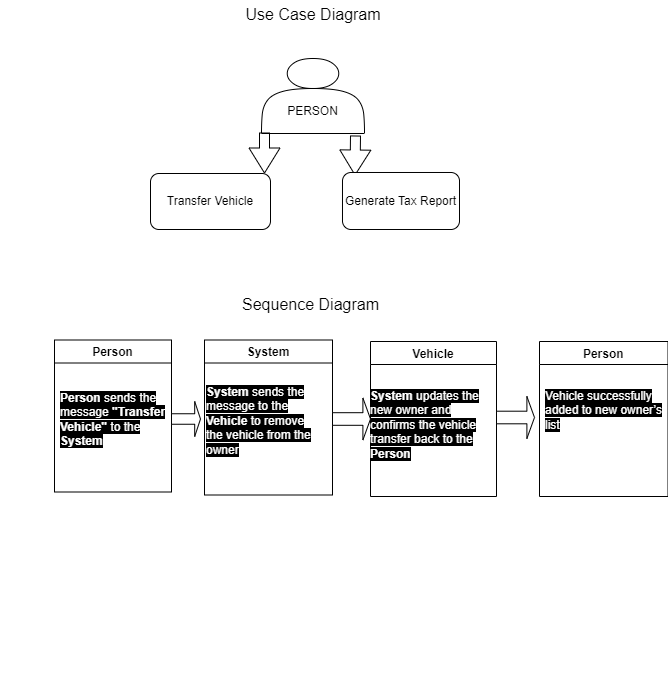

The diagram above was exported from draw.io. Its source (the exported page's mxGraphModel, read from the mxfile embedded in the PNG):
<mxGraphModel dx="1096" dy="972" grid="0" gridSize="10" guides="1" tooltips="1" connect="1" arrows="1" fold="1" page="0" pageScale="1" pageWidth="827" pageHeight="1169" math="0" shadow="0">
  <root>
    <mxCell id="0" />
    <mxCell id="1" parent="0" />
    <mxCell id="tEgqjGc7Ai5m5UfWLTVi-7" value="&lt;div&gt;&lt;br&gt;&lt;/div&gt;&lt;div&gt;&lt;br&gt;&lt;/div&gt;PERSON&lt;div&gt;&lt;/div&gt;" style="shape=actor;whiteSpace=wrap;html=1;" vertex="1" parent="1">
      <mxGeometry x="227" y="48" width="103" height="75" as="geometry" />
    </mxCell>
    <mxCell id="tEgqjGc7Ai5m5UfWLTVi-8" value="" style="shape=flexArrow;endArrow=classic;html=1;rounded=0;fontSize=12;startSize=8;endSize=8;curved=1;entryX=0.95;entryY=0;entryDx=0;entryDy=0;entryPerimeter=0;" edge="1" parent="1" target="tEgqjGc7Ai5m5UfWLTVi-10">
      <mxGeometry width="50" height="50" relative="1" as="geometry">
        <mxPoint x="230" y="122" as="sourcePoint" />
        <mxPoint x="156.2918399372304" y="150.45384615384614" as="targetPoint" />
      </mxGeometry>
    </mxCell>
    <mxCell id="tEgqjGc7Ai5m5UfWLTVi-9" value="" style="shape=flexArrow;endArrow=classic;html=1;rounded=0;fontSize=12;startSize=8;endSize=8;curved=1;entryX=0.107;entryY=0.053;entryDx=0;entryDy=0;entryPerimeter=0;" edge="1" parent="1" target="tEgqjGc7Ai5m5UfWLTVi-11">
      <mxGeometry width="50" height="50" relative="1" as="geometry">
        <mxPoint x="321" y="125" as="sourcePoint" />
        <mxPoint x="379.4099999999998" y="154.05384615384614" as="targetPoint" />
      </mxGeometry>
    </mxCell>
    <mxCell id="tEgqjGc7Ai5m5UfWLTVi-10" value="Transfer Vehicle" style="rounded=1;whiteSpace=wrap;html=1;" vertex="1" parent="1">
      <mxGeometry x="116" y="163" width="120" height="56" as="geometry" />
    </mxCell>
    <mxCell id="tEgqjGc7Ai5m5UfWLTVi-11" value="Generate Tax Report" style="rounded=1;whiteSpace=wrap;html=1;" vertex="1" parent="1">
      <mxGeometry x="308" y="162" width="117" height="57" as="geometry" />
    </mxCell>
    <mxCell id="tEgqjGc7Ai5m5UfWLTVi-29" value="Person" style="swimlane;strokeColor=#000000;" vertex="1" parent="1">
      <mxGeometry x="20" y="329.5" width="117" height="152" as="geometry" />
    </mxCell>
    <mxCell id="tEgqjGc7Ai5m5UfWLTVi-37" value="&lt;font style=&quot;background-color: rgb(0, 0, 0);&quot; color=&quot;#ffffff&quot;&gt;&lt;strong&gt;Person&lt;/strong&gt; sends the message &lt;strong&gt;&quot;Transfer Vehicle&quot;&lt;/strong&gt; to the &lt;strong&gt;System&lt;/strong&gt;&lt;/font&gt;" style="text;html=1;whiteSpace=wrap;overflow=hidden;rounded=0;" vertex="1" parent="tEgqjGc7Ai5m5UfWLTVi-29">
      <mxGeometry x="4" y="44.5" width="109" height="74" as="geometry" />
    </mxCell>
    <mxCell id="tEgqjGc7Ai5m5UfWLTVi-30" value="System" style="swimlane;" vertex="1" parent="1">
      <mxGeometry x="170" y="329.5" width="128" height="155" as="geometry" />
    </mxCell>
    <mxCell id="tEgqjGc7Ai5m5UfWLTVi-40" value="&lt;span style=&quot;background-color: rgb(0, 0, 0);&quot;&gt;&lt;font color=&quot;#ffffff&quot;&gt;&lt;strong&gt;System&lt;/strong&gt; sends the message to the &lt;strong&gt;Vehicle&lt;/strong&gt;&amp;nbsp;to remove the vehicle from the owner&lt;/font&gt;&lt;/span&gt;" style="text;html=1;whiteSpace=wrap;overflow=hidden;rounded=0;" vertex="1" parent="tEgqjGc7Ai5m5UfWLTVi-30">
      <mxGeometry y="38.5" width="118" height="105.5" as="geometry" />
    </mxCell>
    <mxCell id="tEgqjGc7Ai5m5UfWLTVi-31" value="Vehicle" style="swimlane;startSize=23;" vertex="1" parent="1">
      <mxGeometry x="336" y="331" width="126" height="155" as="geometry">
        <mxRectangle x="481" y="326.5" width="74" height="26" as="alternateBounds" />
      </mxGeometry>
    </mxCell>
    <mxCell id="tEgqjGc7Ai5m5UfWLTVi-45" value="&lt;font style=&quot;background-color: rgb(0, 0, 0);&quot; color=&quot;#ffffff&quot;&gt;&lt;strong&gt;System&lt;/strong&gt; updates the new owner and confirms the vehicle transfer back to the &lt;strong&gt;Person&lt;/strong&gt;&lt;/font&gt;" style="text;html=1;whiteSpace=wrap;overflow=hidden;rounded=0;" vertex="1" parent="tEgqjGc7Ai5m5UfWLTVi-31">
      <mxGeometry x="-2.5" y="40.5" width="131" height="88" as="geometry" />
    </mxCell>
    <mxCell id="tEgqjGc7Ai5m5UfWLTVi-33" value="" style="shape=singleArrow;whiteSpace=wrap;html=1;" vertex="1" parent="1">
      <mxGeometry x="298" y="387.5" width="38" height="42" as="geometry" />
    </mxCell>
    <mxCell id="tEgqjGc7Ai5m5UfWLTVi-44" value="&lt;h1 style=&quot;margin-top: 0px;&quot;&gt;&lt;br&gt;&lt;/h1&gt;" style="text;html=1;whiteSpace=wrap;overflow=hidden;rounded=0;" vertex="1" parent="1">
      <mxGeometry x="-34" y="556" width="180" height="120" as="geometry" />
    </mxCell>
    <mxCell id="tEgqjGc7Ai5m5UfWLTVi-47" value="Sequence Diagram" style="text;html=1;align=center;verticalAlign=middle;whiteSpace=wrap;rounded=0;fontSize=16;" vertex="1" parent="1">
      <mxGeometry x="189.5" y="276" width="173" height="36" as="geometry" />
    </mxCell>
    <mxCell id="tEgqjGc7Ai5m5UfWLTVi-49" value="Use Case Diagram" style="text;html=1;align=center;verticalAlign=middle;whiteSpace=wrap;rounded=0;fontSize=16;" vertex="1" parent="1">
      <mxGeometry x="195.5" y="-10" width="166" height="28" as="geometry" />
    </mxCell>
    <mxCell id="tEgqjGc7Ai5m5UfWLTVi-32" value="" style="shape=singleArrow;whiteSpace=wrap;html=1;" vertex="1" parent="1">
      <mxGeometry x="137" y="391" width="29" height="35" as="geometry" />
    </mxCell>
    <mxCell id="tEgqjGc7Ai5m5UfWLTVi-58" value="Person" style="swimlane;startSize=23;" vertex="1" parent="1">
      <mxGeometry x="505" y="331" width="128.5" height="155" as="geometry">
        <mxRectangle x="481" y="326.5" width="74" height="26" as="alternateBounds" />
      </mxGeometry>
    </mxCell>
    <mxCell id="tEgqjGc7Ai5m5UfWLTVi-59" value="&lt;font style=&quot;background-color: rgb(0, 0, 0);&quot; color=&quot;#ffffff&quot;&gt;Vehicle successfully added to new owner’s list&lt;/font&gt;" style="text;html=1;whiteSpace=wrap;overflow=hidden;rounded=0;" vertex="1" parent="tEgqjGc7Ai5m5UfWLTVi-58">
      <mxGeometry x="4" y="40.5" width="124.5" height="92.5" as="geometry" />
    </mxCell>
    <mxCell id="tEgqjGc7Ai5m5UfWLTVi-60" value="" style="shape=singleArrow;whiteSpace=wrap;html=1;" vertex="1" parent="1">
      <mxGeometry x="462" y="386" width="38" height="42" as="geometry" />
    </mxCell>
  </root>
</mxGraphModel>